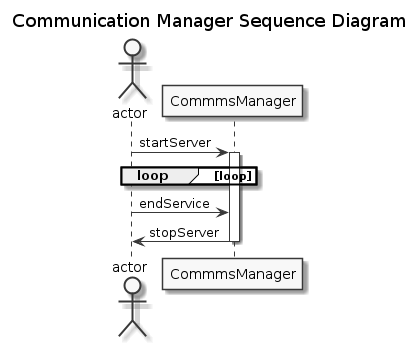

The diagram above was rendered by PlantUML. Its source (embedded in the PNG):
@startuml

skinparam linetype ortho
skinparam Monochrome true
skinparam classAttributeIconSize 0

title Communication Manager Sequence Diagram
actor actor


actor-> CommmsManager: startServer
activate CommmsManager
loop loop
end

actor-> CommmsManager: endService

CommmsManager->actor: stopServer
deactivate CommmsManager

@enduml